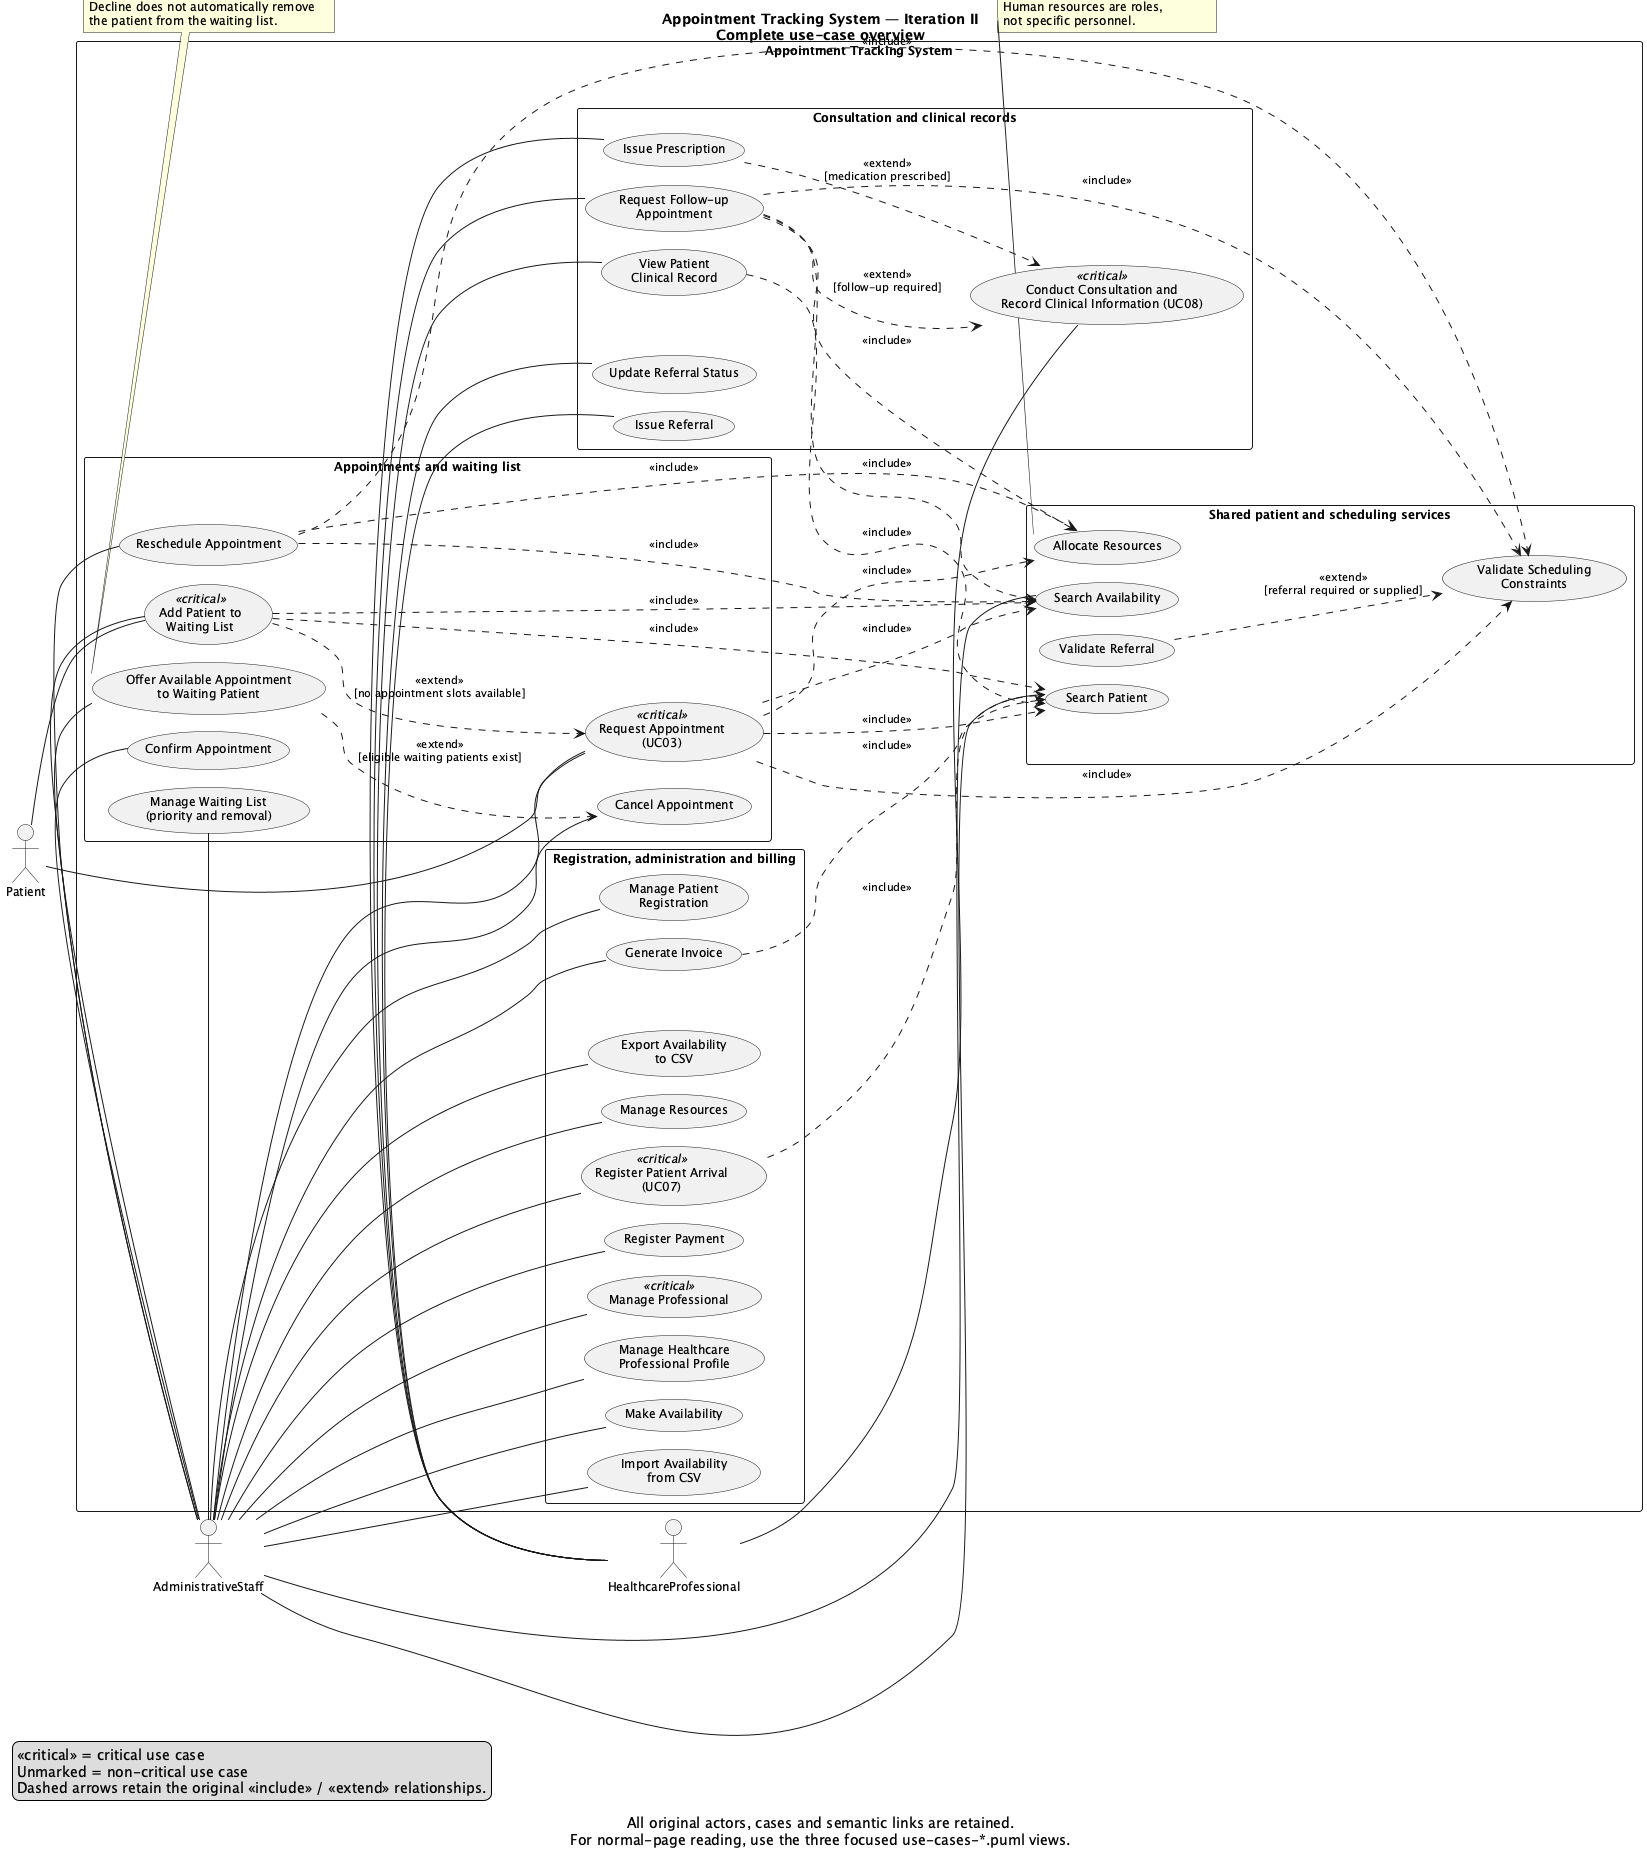

The diagram above was rendered by PlantUML. Its source (embedded in the PNG):
@startuml
!include use-cases-shared.iuml
title Appointment Tracking System — Iteration II\nComplete use-case overview
caption All original actors, cases and semantic links are retained.\nFor normal-page reading, use the three focused use-cases-*.puml views.

actor Patient
actor AdministrativeStaff as Staff
actor HealthcareProfessional as Professional
Patient -[hidden]down- Staff
Staff -[hidden]down- Professional

rectangle "Appointment Tracking System" {
  package "Appointments and waiting list" as Scheduling {
    $schedulingCases()
  }
  package "Shared patient and scheduling services" as Support {
    $supportCases()
  }
  package "Consultation and clinical records" as Clinical {
    $clinicalCases()
  }
  package "Registration, administration and billing" as Administration {
    $administrationCases()
  }
  Scheduling -[hidden]down- Clinical
  Support -[hidden]down- Administration
}

$schedulingAssociations()
$clinicalAssociations()
$administrationAssociations()
$schedulingRelationships()
$clinicalRelationships()
$administrationRelationships()
$referralRelationship()
$waitingListNote()
$resourceNote()
@enduml